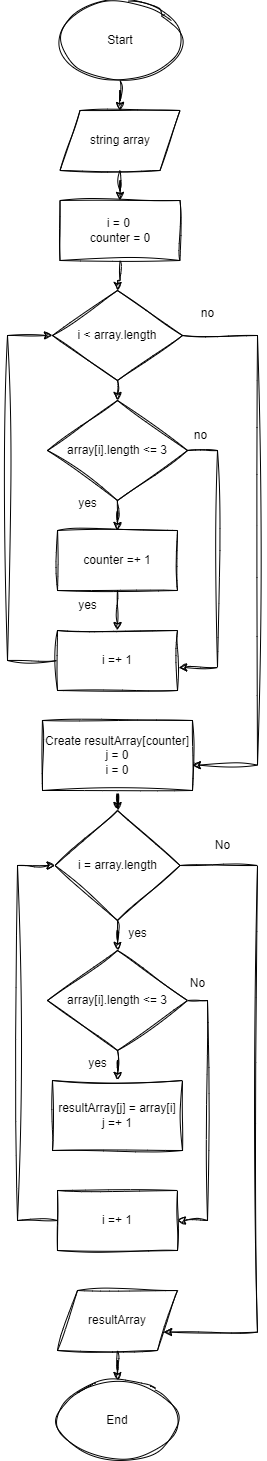

The diagram above was exported from draw.io. Its source (the exported page's mxGraphModel, read from the mxfile embedded in the PNG):
<mxGraphModel dx="2908" dy="1202" grid="1" gridSize="10" guides="1" tooltips="1" connect="1" arrows="1" fold="1" page="1" pageScale="1" pageWidth="583" pageHeight="827" math="0" shadow="0">
  <root>
    <mxCell id="0" />
    <mxCell id="1" parent="0" />
    <mxCell id="JToO2BLIZh8PwcF7UlaK-32" style="edgeStyle=orthogonalEdgeStyle;rounded=0;orthogonalLoop=1;jettySize=auto;html=1;labelBackgroundColor=none;fontColor=default;sketch=1;curveFitting=1;jiggle=2;" edge="1" parent="1" source="JToO2BLIZh8PwcF7UlaK-1" target="JToO2BLIZh8PwcF7UlaK-2">
      <mxGeometry relative="1" as="geometry" />
    </mxCell>
    <mxCell id="JToO2BLIZh8PwcF7UlaK-1" value="Start" style="ellipse;whiteSpace=wrap;html=1;labelBackgroundColor=none;sketch=1;curveFitting=1;jiggle=2;rounded=0;" vertex="1" parent="1">
      <mxGeometry x="202.5" y="80" width="120" height="80" as="geometry" />
    </mxCell>
    <mxCell id="JToO2BLIZh8PwcF7UlaK-35" style="edgeStyle=orthogonalEdgeStyle;rounded=0;orthogonalLoop=1;jettySize=auto;html=1;entryX=0.5;entryY=0;entryDx=0;entryDy=0;labelBackgroundColor=none;fontColor=default;sketch=1;curveFitting=1;jiggle=2;" edge="1" parent="1" source="JToO2BLIZh8PwcF7UlaK-2" target="JToO2BLIZh8PwcF7UlaK-33">
      <mxGeometry relative="1" as="geometry" />
    </mxCell>
    <mxCell id="JToO2BLIZh8PwcF7UlaK-2" value="string array" style="shape=parallelogram;perimeter=parallelogramPerimeter;whiteSpace=wrap;html=1;fixedSize=1;labelBackgroundColor=none;sketch=1;curveFitting=1;jiggle=2;rounded=0;" vertex="1" parent="1">
      <mxGeometry x="202.5" y="190" width="120" height="60" as="geometry" />
    </mxCell>
    <mxCell id="JToO2BLIZh8PwcF7UlaK-27" value="" style="edgeStyle=orthogonalEdgeStyle;rounded=0;orthogonalLoop=1;jettySize=auto;html=1;labelBackgroundColor=none;fontColor=default;sketch=1;curveFitting=1;jiggle=2;" edge="1" parent="1" source="JToO2BLIZh8PwcF7UlaK-4" target="JToO2BLIZh8PwcF7UlaK-7">
      <mxGeometry relative="1" as="geometry" />
    </mxCell>
    <mxCell id="JToO2BLIZh8PwcF7UlaK-4" value="array[i].length &amp;lt;= 3" style="rhombus;whiteSpace=wrap;html=1;labelBackgroundColor=none;sketch=1;curveFitting=1;jiggle=2;rounded=0;" vertex="1" parent="1">
      <mxGeometry x="190" y="480" width="140" height="100" as="geometry" />
    </mxCell>
    <mxCell id="JToO2BLIZh8PwcF7UlaK-40" style="edgeStyle=orthogonalEdgeStyle;rounded=0;orthogonalLoop=1;jettySize=auto;html=1;entryX=0.5;entryY=0;entryDx=0;entryDy=0;labelBackgroundColor=none;fontColor=default;sketch=1;curveFitting=1;jiggle=2;" edge="1" parent="1" source="JToO2BLIZh8PwcF7UlaK-7" target="JToO2BLIZh8PwcF7UlaK-8">
      <mxGeometry relative="1" as="geometry" />
    </mxCell>
    <mxCell id="JToO2BLIZh8PwcF7UlaK-7" value="counter =+ 1" style="rounded=0;whiteSpace=wrap;html=1;labelBackgroundColor=none;sketch=1;curveFitting=1;jiggle=2;" vertex="1" parent="1">
      <mxGeometry x="200" y="610" width="120" height="60" as="geometry" />
    </mxCell>
    <mxCell id="JToO2BLIZh8PwcF7UlaK-38" style="edgeStyle=orthogonalEdgeStyle;rounded=0;orthogonalLoop=1;jettySize=auto;html=1;entryX=0;entryY=0.5;entryDx=0;entryDy=0;labelBackgroundColor=none;fontColor=default;sketch=1;curveFitting=1;jiggle=2;" edge="1" parent="1" source="JToO2BLIZh8PwcF7UlaK-8" target="JToO2BLIZh8PwcF7UlaK-28">
      <mxGeometry relative="1" as="geometry">
        <Array as="points">
          <mxPoint x="150" y="740" />
          <mxPoint x="150" y="415" />
        </Array>
      </mxGeometry>
    </mxCell>
    <mxCell id="JToO2BLIZh8PwcF7UlaK-8" value="i =+ 1" style="rounded=0;whiteSpace=wrap;html=1;labelBackgroundColor=none;sketch=1;curveFitting=1;jiggle=2;" vertex="1" parent="1">
      <mxGeometry x="200" y="710" width="120" height="60" as="geometry" />
    </mxCell>
    <mxCell id="JToO2BLIZh8PwcF7UlaK-26" value="" style="edgeStyle=orthogonalEdgeStyle;rounded=0;orthogonalLoop=1;jettySize=auto;html=1;labelBackgroundColor=none;fontColor=default;sketch=1;curveFitting=1;jiggle=2;" edge="1" parent="1" source="JToO2BLIZh8PwcF7UlaK-10" target="JToO2BLIZh8PwcF7UlaK-11">
      <mxGeometry relative="1" as="geometry" />
    </mxCell>
    <mxCell id="JToO2BLIZh8PwcF7UlaK-10" value="Create resultArray[counter]&lt;br&gt;j = 0&lt;br&gt;i = 0" style="rounded=0;whiteSpace=wrap;html=1;labelBackgroundColor=none;sketch=1;curveFitting=1;jiggle=2;" vertex="1" parent="1">
      <mxGeometry x="185" y="800" width="150" height="70" as="geometry" />
    </mxCell>
    <mxCell id="JToO2BLIZh8PwcF7UlaK-25" style="edgeStyle=orthogonalEdgeStyle;rounded=0;orthogonalLoop=1;jettySize=auto;html=1;entryX=1;entryY=0.75;entryDx=0;entryDy=0;labelBackgroundColor=none;fontColor=default;sketch=1;curveFitting=1;jiggle=2;" edge="1" parent="1" source="JToO2BLIZh8PwcF7UlaK-11" target="JToO2BLIZh8PwcF7UlaK-16">
      <mxGeometry relative="1" as="geometry">
        <Array as="points">
          <mxPoint x="400" y="945" />
          <mxPoint x="400" y="1412" />
        </Array>
      </mxGeometry>
    </mxCell>
    <mxCell id="JToO2BLIZh8PwcF7UlaK-46" value="" style="edgeStyle=orthogonalEdgeStyle;rounded=0;orthogonalLoop=1;jettySize=auto;html=1;labelBackgroundColor=none;fontColor=default;sketch=1;curveFitting=1;jiggle=2;" edge="1" parent="1" source="JToO2BLIZh8PwcF7UlaK-11" target="JToO2BLIZh8PwcF7UlaK-13">
      <mxGeometry relative="1" as="geometry" />
    </mxCell>
    <mxCell id="JToO2BLIZh8PwcF7UlaK-11" value="i = array.length" style="rhombus;whiteSpace=wrap;html=1;labelBackgroundColor=none;sketch=1;curveFitting=1;jiggle=2;rounded=0;" vertex="1" parent="1">
      <mxGeometry x="197.5" y="890" width="125" height="110" as="geometry" />
    </mxCell>
    <mxCell id="JToO2BLIZh8PwcF7UlaK-19" value="" style="edgeStyle=orthogonalEdgeStyle;rounded=0;orthogonalLoop=1;jettySize=auto;html=1;labelBackgroundColor=none;fontColor=default;sketch=1;curveFitting=1;jiggle=2;" edge="1" parent="1" source="JToO2BLIZh8PwcF7UlaK-13" target="JToO2BLIZh8PwcF7UlaK-14">
      <mxGeometry relative="1" as="geometry" />
    </mxCell>
    <mxCell id="JToO2BLIZh8PwcF7UlaK-22" style="edgeStyle=orthogonalEdgeStyle;rounded=0;orthogonalLoop=1;jettySize=auto;html=1;entryX=1;entryY=0.5;entryDx=0;entryDy=0;labelBackgroundColor=none;fontColor=default;sketch=1;curveFitting=1;jiggle=2;" edge="1" parent="1" source="JToO2BLIZh8PwcF7UlaK-13" target="JToO2BLIZh8PwcF7UlaK-15">
      <mxGeometry relative="1" as="geometry">
        <Array as="points">
          <mxPoint x="350" y="1080" />
          <mxPoint x="350" y="1300" />
        </Array>
      </mxGeometry>
    </mxCell>
    <mxCell id="JToO2BLIZh8PwcF7UlaK-13" value="array[i].length &amp;lt;= 3" style="rhombus;whiteSpace=wrap;html=1;labelBackgroundColor=none;sketch=1;curveFitting=1;jiggle=2;rounded=0;" vertex="1" parent="1">
      <mxGeometry x="190" y="1030" width="140" height="100" as="geometry" />
    </mxCell>
    <mxCell id="JToO2BLIZh8PwcF7UlaK-14" value="resultArray[j] = array[i]&lt;br&gt;j =+ 1" style="rounded=0;whiteSpace=wrap;html=1;labelBackgroundColor=none;sketch=1;curveFitting=1;jiggle=2;" vertex="1" parent="1">
      <mxGeometry x="195" y="1160" width="130" height="70" as="geometry" />
    </mxCell>
    <mxCell id="JToO2BLIZh8PwcF7UlaK-23" style="edgeStyle=orthogonalEdgeStyle;rounded=0;orthogonalLoop=1;jettySize=auto;html=1;entryX=0;entryY=0.5;entryDx=0;entryDy=0;labelBackgroundColor=none;fontColor=default;sketch=1;curveFitting=1;jiggle=2;" edge="1" parent="1" source="JToO2BLIZh8PwcF7UlaK-15" target="JToO2BLIZh8PwcF7UlaK-11">
      <mxGeometry relative="1" as="geometry">
        <Array as="points">
          <mxPoint x="160" y="1300" />
          <mxPoint x="160" y="945" />
        </Array>
      </mxGeometry>
    </mxCell>
    <mxCell id="JToO2BLIZh8PwcF7UlaK-15" value="i =+ 1" style="rounded=0;whiteSpace=wrap;html=1;labelBackgroundColor=none;sketch=1;curveFitting=1;jiggle=2;" vertex="1" parent="1">
      <mxGeometry x="200" y="1270" width="120" height="60" as="geometry" />
    </mxCell>
    <mxCell id="JToO2BLIZh8PwcF7UlaK-18" value="" style="edgeStyle=orthogonalEdgeStyle;rounded=0;orthogonalLoop=1;jettySize=auto;html=1;labelBackgroundColor=none;fontColor=default;sketch=1;curveFitting=1;jiggle=2;" edge="1" parent="1" source="JToO2BLIZh8PwcF7UlaK-16" target="JToO2BLIZh8PwcF7UlaK-17">
      <mxGeometry relative="1" as="geometry" />
    </mxCell>
    <mxCell id="JToO2BLIZh8PwcF7UlaK-16" value="resultArray" style="shape=parallelogram;perimeter=parallelogramPerimeter;whiteSpace=wrap;html=1;fixedSize=1;labelBackgroundColor=none;sketch=1;curveFitting=1;jiggle=2;rounded=0;" vertex="1" parent="1">
      <mxGeometry x="200" y="1370" width="120" height="60" as="geometry" />
    </mxCell>
    <mxCell id="JToO2BLIZh8PwcF7UlaK-17" value="End" style="ellipse;whiteSpace=wrap;html=1;labelBackgroundColor=none;sketch=1;curveFitting=1;jiggle=2;rounded=0;" vertex="1" parent="1">
      <mxGeometry x="200" y="1460" width="120" height="80" as="geometry" />
    </mxCell>
    <mxCell id="JToO2BLIZh8PwcF7UlaK-20" value="yes" style="text;html=1;align=center;verticalAlign=middle;resizable=0;points=[];autosize=1;strokeColor=none;fillColor=none;labelBackgroundColor=none;sketch=1;curveFitting=1;jiggle=2;rounded=0;" vertex="1" parent="1">
      <mxGeometry x="220" y="1128" width="40" height="30" as="geometry" />
    </mxCell>
    <mxCell id="JToO2BLIZh8PwcF7UlaK-21" value="No" style="text;html=1;align=center;verticalAlign=middle;resizable=0;points=[];autosize=1;strokeColor=none;fillColor=none;labelBackgroundColor=none;sketch=1;curveFitting=1;jiggle=2;rounded=0;" vertex="1" parent="1">
      <mxGeometry x="320" y="1048" width="40" height="30" as="geometry" />
    </mxCell>
    <mxCell id="JToO2BLIZh8PwcF7UlaK-24" value="No" style="text;html=1;align=center;verticalAlign=middle;resizable=0;points=[];autosize=1;strokeColor=none;fillColor=none;labelBackgroundColor=none;sketch=1;curveFitting=1;jiggle=2;rounded=0;" vertex="1" parent="1">
      <mxGeometry x="345" y="910" width="40" height="30" as="geometry" />
    </mxCell>
    <mxCell id="JToO2BLIZh8PwcF7UlaK-37" style="edgeStyle=orthogonalEdgeStyle;rounded=0;orthogonalLoop=1;jettySize=auto;html=1;exitX=0.5;exitY=1;exitDx=0;exitDy=0;entryX=0.5;entryY=0;entryDx=0;entryDy=0;labelBackgroundColor=none;fontColor=default;sketch=1;curveFitting=1;jiggle=2;" edge="1" parent="1" source="JToO2BLIZh8PwcF7UlaK-28" target="JToO2BLIZh8PwcF7UlaK-4">
      <mxGeometry relative="1" as="geometry" />
    </mxCell>
    <mxCell id="JToO2BLIZh8PwcF7UlaK-28" value="i &amp;lt; array.length" style="rhombus;whiteSpace=wrap;html=1;labelBackgroundColor=none;sketch=1;curveFitting=1;jiggle=2;rounded=0;" vertex="1" parent="1">
      <mxGeometry x="195" y="370" width="130" height="90" as="geometry" />
    </mxCell>
    <mxCell id="JToO2BLIZh8PwcF7UlaK-36" style="edgeStyle=orthogonalEdgeStyle;rounded=0;orthogonalLoop=1;jettySize=auto;html=1;entryX=0.5;entryY=0;entryDx=0;entryDy=0;labelBackgroundColor=none;fontColor=default;sketch=1;curveFitting=1;jiggle=2;" edge="1" parent="1" source="JToO2BLIZh8PwcF7UlaK-33" target="JToO2BLIZh8PwcF7UlaK-28">
      <mxGeometry relative="1" as="geometry" />
    </mxCell>
    <mxCell id="JToO2BLIZh8PwcF7UlaK-33" value="i = 0&amp;nbsp;&lt;br&gt;counter = 0" style="rounded=0;whiteSpace=wrap;html=1;labelBackgroundColor=none;sketch=1;curveFitting=1;jiggle=2;" vertex="1" parent="1">
      <mxGeometry x="202.5" y="280" width="120" height="60" as="geometry" />
    </mxCell>
    <mxCell id="JToO2BLIZh8PwcF7UlaK-39" value="yes" style="text;html=1;align=center;verticalAlign=middle;resizable=0;points=[];autosize=1;strokeColor=none;fillColor=none;labelBackgroundColor=none;sketch=1;curveFitting=1;jiggle=2;rounded=0;" vertex="1" parent="1">
      <mxGeometry x="210" y="568" width="40" height="30" as="geometry" />
    </mxCell>
    <mxCell id="JToO2BLIZh8PwcF7UlaK-41" value="yes" style="text;html=1;align=center;verticalAlign=middle;resizable=0;points=[];autosize=1;strokeColor=none;fillColor=none;labelBackgroundColor=none;sketch=1;curveFitting=1;jiggle=2;rounded=0;" vertex="1" parent="1">
      <mxGeometry x="210" y="670" width="40" height="30" as="geometry" />
    </mxCell>
    <mxCell id="JToO2BLIZh8PwcF7UlaK-42" style="edgeStyle=orthogonalEdgeStyle;rounded=0;orthogonalLoop=1;jettySize=auto;html=1;entryX=1.01;entryY=0.617;entryDx=0;entryDy=0;entryPerimeter=0;labelBackgroundColor=none;fontColor=default;sketch=1;curveFitting=1;jiggle=2;" edge="1" parent="1" source="JToO2BLIZh8PwcF7UlaK-4" target="JToO2BLIZh8PwcF7UlaK-8">
      <mxGeometry relative="1" as="geometry">
        <Array as="points">
          <mxPoint x="360" y="530" />
          <mxPoint x="360" y="747" />
        </Array>
      </mxGeometry>
    </mxCell>
    <mxCell id="JToO2BLIZh8PwcF7UlaK-43" value="no" style="text;html=1;align=center;verticalAlign=middle;resizable=0;points=[];autosize=1;strokeColor=none;fillColor=none;labelBackgroundColor=none;sketch=1;curveFitting=1;jiggle=2;rounded=0;" vertex="1" parent="1">
      <mxGeometry x="322.5" y="500" width="40" height="30" as="geometry" />
    </mxCell>
    <mxCell id="JToO2BLIZh8PwcF7UlaK-44" style="edgeStyle=orthogonalEdgeStyle;rounded=0;orthogonalLoop=1;jettySize=auto;html=1;entryX=0.999;entryY=0.637;entryDx=0;entryDy=0;entryPerimeter=0;labelBackgroundColor=none;fontColor=default;sketch=1;curveFitting=1;jiggle=2;" edge="1" parent="1" source="JToO2BLIZh8PwcF7UlaK-28" target="JToO2BLIZh8PwcF7UlaK-10">
      <mxGeometry relative="1" as="geometry">
        <Array as="points">
          <mxPoint x="400" y="415" />
          <mxPoint x="400" y="845" />
        </Array>
      </mxGeometry>
    </mxCell>
    <mxCell id="JToO2BLIZh8PwcF7UlaK-45" value="no" style="text;html=1;align=center;verticalAlign=middle;resizable=0;points=[];autosize=1;strokeColor=none;fillColor=none;labelBackgroundColor=none;sketch=1;curveFitting=1;jiggle=2;rounded=0;" vertex="1" parent="1">
      <mxGeometry x="330" y="378" width="40" height="30" as="geometry" />
    </mxCell>
    <mxCell id="JToO2BLIZh8PwcF7UlaK-47" value="yes" style="text;html=1;align=center;verticalAlign=middle;resizable=0;points=[];autosize=1;strokeColor=none;fillColor=none;labelBackgroundColor=none;sketch=1;curveFitting=1;jiggle=2;rounded=0;" vertex="1" parent="1">
      <mxGeometry x="260" y="998" width="40" height="30" as="geometry" />
    </mxCell>
  </root>
</mxGraphModel>